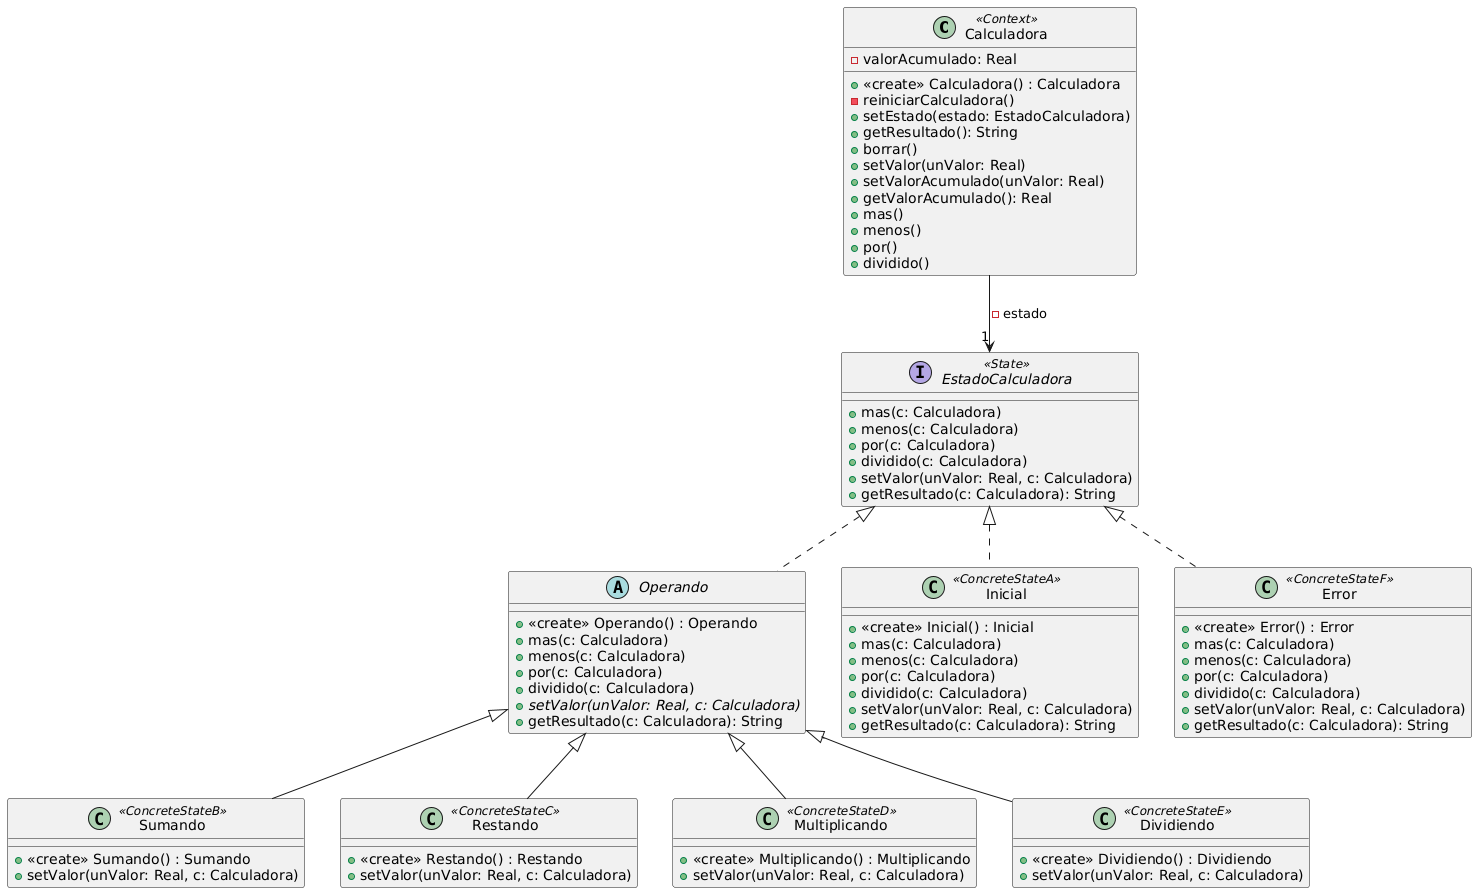

The diagram above was rendered by PlantUML. Its source (embedded in the PNG):
@startuml
class Calculadora <<Context>> {
  -valorAcumulado: Real
  +<<create>> Calculadora() : Calculadora
  -reiniciarCalculadora()
  +setEstado(estado: EstadoCalculadora)
  +getResultado(): String
  +borrar()
  +setValor(unValor: Real)
  +setValorAcumulado(unValor: Real)
  +getValorAcumulado(): Real
  +mas()
  +menos()
  +por()
  +dividido()
}

interface EstadoCalculadora <<State>> {
  +mas(c: Calculadora)
  +menos(c: Calculadora)
  +por(c: Calculadora)
  +dividido(c: Calculadora)
  +setValor(unValor: Real, c: Calculadora)
  +getResultado(c: Calculadora): String
}

abstract class Operando {
  +<<create>> Operando() : Operando
  +mas(c: Calculadora)
  +menos(c: Calculadora)
  +por(c: Calculadora)
  +dividido(c: Calculadora)
  +{abstract} setValor(unValor: Real, c: Calculadora)
  +getResultado(c: Calculadora): String
}

class Inicial <<ConcreteStateA>>{
  +<<create>> Inicial() : Inicial
  +mas(c: Calculadora)
  +menos(c: Calculadora)
  +por(c: Calculadora)
  +dividido(c: Calculadora)
  +setValor(unValor: Real, c: Calculadora)
  +getResultado(c: Calculadora): String
}

class Sumando <<ConcreteStateB>> {
  +<<create>> Sumando() : Sumando
  +setValor(unValor: Real, c: Calculadora)
}

class Restando <<ConcreteStateC>>{
  +<<create>> Restando() : Restando
  +setValor(unValor: Real, c: Calculadora)
}

class Multiplicando <<ConcreteStateD>> {
  +<<create>> Multiplicando() : Multiplicando
  +setValor(unValor: Real, c: Calculadora)
}

class Dividiendo <<ConcreteStateE>> {
  +<<create>> Dividiendo() : Dividiendo
  +setValor(unValor: Real, c: Calculadora)
}

class Error <<ConcreteStateF>> {
  +<<create>> Error() : Error
  +mas(c: Calculadora)
  +menos(c: Calculadora)
  +por(c: Calculadora)
  +dividido(c: Calculadora)
  +setValor(unValor: Real, c: Calculadora)
  +getResultado(c: Calculadora): String
}

Calculadora --> "1" EstadoCalculadora : -estado
EstadoCalculadora <|.. Inicial
EstadoCalculadora <|.. Operando
EstadoCalculadora <|.. Error
Operando <|-- Sumando
Operando <|-- Restando
Operando <|-- Multiplicando
Operando <|-- Dividiendo
@enduml